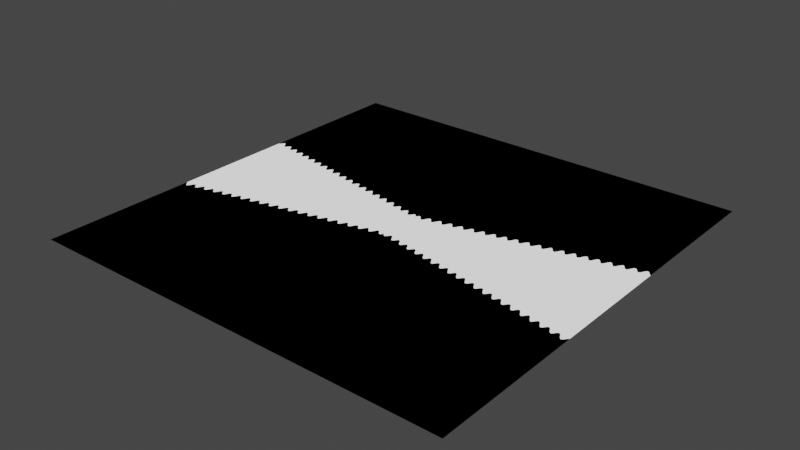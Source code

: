 # Source: 1-SmallDemos.blend  (saved by Blender 2.90.8; exported with 4.5.12 LTS)
import bpy
from mathutils import Matrix  # noqa: F401  (used for matrix-valued properties, if any)

bpy.ops.wm.read_factory_settings(use_empty=True)
scene = bpy.context.scene
scene.name = 'Scene'

# ---- collections
col_collection = bpy.data.collections.new('Collection'); scene.collection.children.link(col_collection)

# ---- materials (node trees are filled in below, after node groups)
mat_material = bpy.data.materials.new('Material')
mat_material.alpha_threshold = 0.0
mat_material.use_transparent_shadow = False
mat_material.line_color = (0.0, 0.0, 0.0, 1.0)

# ---- material node trees
mat_material.use_nodes = True; mat_material.node_tree.nodes.clear()
_N = mat_material.node_tree.nodes; _L = mat_material.node_tree.links
n0 = _N.new('NodeFrame'); n0.name = 'Frame.005'; n0.location = (-1050, 1191)
n0.label = 'Linear Plotting and Symmetry'
n0.width = 1440
n1 = _N.new('NodeFrame'); n1.name = 'Frame.001'; n1.location = (500, -30)
n1.label = 'Shape'
n1.width = 709
n2 = _N.new('NodeFrame'); n2.name = 'Frame.004'; n2.location = (-850, 580)
n2.label = 'Circular Plotting'
n2.width = 1240
n3 = _N.new('NodeFrame'); n3.name = 'Frame'; n3.location = (336, -30)
n3.label = 'Shape'
n3.width = 709
n4 = _N.new('NodeFrame'); n4.name = 'Frame.003'; n4.location = (-1230, -30)
n4.label = 'Drawing with Curves and Circular Symmetry'
n4.width = 1620
n5 = _N.new('NodeFrame'); n5.name = 'Frame.002'; n5.location = (-1530, -610)
n5.label = 'Utility Gradients and Combining Shapes'
n5.width = 1920
n6 = _N.new('ShaderNodeOutputMaterial'); n6.name = 'Material Output'; n6.location = (878, 275)
n7 = _N.new('ShaderNodeEmission'); n7.name = 'Emission Viewer'; n7.location = (878, 315)
n7.label = 'Viewer'
n7.hide = True
n8 = _N.new('ShaderNodeTexCoord'); n8.name = 'Texture Coordinate.003'; n8.location = (30, -271)
n9 = _N.new('ShaderNodeSeparateXYZ'); n9.name = 'Separate XYZ.001'; n9.location = (190, -271)
n10 = _N.new('ShaderNodeMath'); n10.name = 'Math.026'; n10.location = (870, -411)
n10.operation = 'ABSOLUTE'
n10.inputs[2].default_value = 0.0
n11 = _N.new('ShaderNodeMath'); n11.name = 'Math.025'; n11.location = (350, -171)
n11.operation = 'ABSOLUTE'
n11.inputs[2].default_value = 0.0
n12 = _N.new('NodeReroute'); n12.name = 'Reroute.002'; n12.location = (38, -170)
n12.width = 16
n12.socket_idname = 'NodeSocketFloat'
n13 = _N.new('ShaderNodeMath'); n13.name = 'Math.018'; n13.location = (379, -190)
n13.inputs[1].default_value = 0.8
n13.inputs[2].default_value = 0.0
n14 = _N.new('ShaderNodeMath'); n14.name = 'Math.019'; n14.location = (218, -190)
n14.operation = 'MULTIPLY'
n14.inputs[1].default_value = 0.2
n14.inputs[2].default_value = 0.0
n15 = _N.new('ShaderNodeMath'); n15.name = 'Math.020'; n15.location = (539, -30)
n15.inputs[2].default_value = 0.0
n16 = _N.new('ShaderNodeMath'); n16.name = 'Math.021'; n16.location = (379, -30)
n16.operation = 'MULTIPLY'
n16.inputs[1].default_value = 0.1
n16.inputs[2].default_value = 0.0
n17 = _N.new('ShaderNodeMath'); n17.name = 'Math.022'; n17.location = (218, -30)
n17.operation = 'SINE'
n17.inputs[1].default_value = 0.35
n17.inputs[2].default_value = 0.0
n18 = _N.new('ShaderNodeMath'); n18.name = 'Math.023'; n18.location = (58, -30)
n18.operation = 'MULTIPLY'
n18.inputs[1].default_value = 16.28
n18.inputs[2].default_value = 0.0
n19 = _N.new('ShaderNodeMath'); n19.name = 'Math.017'; n19.location = (379, -30)
n19.operation = 'MULTIPLY'
n19.inputs[1].default_value = 0.1
n19.inputs[2].default_value = 0.0
n20 = _N.new('ShaderNodeMath'); n20.name = 'Math.016'; n20.location = (539, -30)
n20.inputs[2].default_value = 0.0
n21 = _N.new('ShaderNodeMath'); n21.name = 'Math.014'; n21.location = (58, -30)
n21.operation = 'MULTIPLY'
n21.inputs[1].default_value = 193.2
n21.inputs[2].default_value = 0.0
n22 = _N.new('ShaderNodeMath'); n22.name = 'Math.013'; n22.location = (218, -30)
n22.operation = 'SINE'
n22.inputs[1].default_value = 0.35
n22.inputs[2].default_value = 0.0
n23 = _N.new('ShaderNodeMath'); n23.name = 'Math.012'; n23.location = (218, -190)
n23.operation = 'MULTIPLY'
n23.inputs[2].default_value = 0.0
n24 = _N.new('ShaderNodeMath'); n24.name = 'Math.011'; n24.location = (379, -190)
n24.inputs[1].default_value = 0.2
n24.inputs[2].default_value = 0.0
n25 = _N.new('NodeReroute'); n25.name = 'Reroute.001'; n25.location = (38, -170)
n25.width = 16
n25.socket_idname = 'NodeSocketFloat'
n26 = _N.new('ShaderNodeVectorMath'); n26.name = 'Vector Math.002'; n26.location = (710, -420)
n26.operation = 'LENGTH'
n27 = _N.new('ShaderNodeTexGradient'); n27.name = 'Gradient Texture.002'; n27.location = (190, -140)
n27.gradient_type = 'RADIAL'
n28 = _N.new('ShaderNodeTexCoord'); n28.name = 'Texture Coordinate.002'; n28.location = (30, -260)
n29 = _N.new('ShaderNodeMath'); n29.name = 'Math.015'; n29.location = (1070, -120)
n29.operation = 'LESS_THAN'
n29.inputs[2].default_value = 0.0
n30 = _N.new('ShaderNodeMath'); n30.name = 'Math'; n30.location = (1450, -150)
n30.operation = 'LESS_THAN'
n30.inputs[2].default_value = 0.0
n31 = _N.new('ShaderNodeTexCoord'); n31.name = 'Texture Coordinate'; n31.location = (30, -330)
n32 = _N.new('ShaderNodeVectorMath'); n32.name = 'Vector Math'; n32.location = (1190, -390)
n32.operation = 'LENGTH'
n33 = _N.new('ShaderNodeTexGradient'); n33.name = 'Gradient Texture'; n33.location = (190, -230)
n33.gradient_type = 'RADIAL'
n34 = _N.new('ShaderNodeMath'); n34.name = 'Math.001'; n34.location = (350, -230)
n34.operation = 'PINGPONG'
n34.inputs[2].default_value = 0.0
n35 = _N.new('ShaderNodeMath'); n35.name = 'Math.002'; n35.location = (510, -230)
n35.operation = 'MULTIPLY'
n35.inputs[1].default_value = 2.0
n35.inputs[2].default_value = 0.0
n36 = _N.new('ShaderNodeRGBCurve'); n36.name = 'RGB Curves'; n36.location = (670, -30)
n36.width = 700
_c = n36.mapping.curves[3]
while len(_c.points) > 2: _c.points.remove(_c.points[-1])
_c.points[0].location = (0.0, 0.21591); _c.points[0].handle_type = 'AUTO'
_c.points[1].location = (0.0992, 0.19886); _c.points[1].handle_type = 'AUTO'
_p = _c.points.new(0.1756, 0.13068); _p.handle_type = 'AUTO'
_p = _c.points.new(0.26408, 0.38068); _p.handle_type = 'AUTO'
_p = _c.points.new(0.33914, 0.30114); _p.handle_type = 'AUTO'
_p = _c.points.new(0.44102, 0.52841); _p.handle_type = 'AUTO'
_p = _c.points.new(0.52681, 0.3125); _p.handle_type = 'AUTO'
_p = _c.points.new(0.5992, 0.31818); _p.handle_type = 'AUTO'
_p = _c.points.new(0.65684, 0.92614); _p.handle_type = 'VECTOR'
_p = _c.points.new(0.71314, 0.38068); _p.handle_type = 'AUTO'
_p = _c.points.new(0.7681, 0.41477); _p.handle_type = 'AUTO'
_p = _c.points.new(0.85389, 0.75568); _p.handle_type = 'AUTO'
_p = _c.points.new(0.93298, 0.70455); _p.handle_type = 'AUTO'
_p = _c.points.new(0.97185, 0.94886); _p.handle_type = 'AUTO'
_p = _c.points.new(1.0, 1.0); _p.handle_type = 'AUTO'
n36.mapping.update()
n37 = _N.new('ShaderNodeMath'); n37.name = 'Math.009'; n37.location = (1750, -250)
n37.operation = 'SMOOTH_MIN'
n37.inputs[2].default_value = 0.2
n38 = _N.new('ShaderNodeMath'); n38.name = 'Math.010'; n38.location = (1430, -530)
n38.operation = 'SUBTRACT'
n38.inputs[2].default_value = 0.0
n39 = _N.new('ShaderNodeSeparateXYZ'); n39.name = 'Separate XYZ'; n39.location = (870, -590)
n40 = _N.new('ShaderNodeMath'); n40.name = 'Math.005'; n40.location = (1030, -490)
n40.operation = 'MULTIPLY'
n40.inputs[1].default_value = -0.01
n40.inputs[2].default_value = 0.0
n41 = _N.new('ShaderNodeMath'); n41.name = 'Math.007'; n41.location = (1190, -490)
n41.inputs[1].default_value = 0.01
n41.inputs[2].default_value = 0.0
n42 = _N.new('ShaderNodeMath'); n42.name = 'Math.006'; n42.location = (1190, -650)
n42.operation = 'ABSOLUTE'
n42.inputs[2].default_value = 0.0
n43 = _N.new('ShaderNodeTexCoord'); n43.name = 'Texture Coordinate.001'; n43.location = (30, -470)
n44 = _N.new('ShaderNodeVectorRotate'); n44.name = 'Vector Rotate'; n44.location = (190, -390)
n44.rotation_type = 'Z_AXIS'
n44.inputs[3].default_value = -1.571
n45 = _N.new('ShaderNodeVectorMath'); n45.name = 'Vector Math.001'; n45.location = (1430, -390)
n45.operation = 'LENGTH'
n46 = _N.new('ShaderNodeTexGradient'); n46.name = 'Gradient Texture.001'; n46.location = (390, -250)
n46.gradient_type = 'RADIAL'
n47 = _N.new('ShaderNodeMath'); n47.name = 'Math.003'; n47.location = (550, -250)
n47.operation = 'PINGPONG'
n47.inputs[2].default_value = 0.0
n48 = _N.new('ShaderNodeMath'); n48.name = 'Math.004'; n48.location = (710, -250)
n48.operation = 'MULTIPLY'
n48.inputs[1].default_value = 2.0
n48.inputs[2].default_value = 0.0
n49 = _N.new('ShaderNodeMath'); n49.name = 'Math.008'; n49.location = (1590, -250)
n49.operation = 'SUBTRACT'
n49.inputs[2].default_value = 0.0
n50 = _N.new('ShaderNodeRGBCurve'); n50.name = 'RGB Curves.001'; n50.location = (870, -30)
n50.width = 700
_c = n50.mapping.curves[3]
while len(_c.points) > 2: _c.points.remove(_c.points[-1])
_c.points[0].location = (0.0, 0.0274); _c.points[0].handle_type = 'AUTO_CLAMPED'
_c.points[1].location = (0.12059, 0.1125); _c.points[1].handle_type = 'AUTO_CLAMPED'
_p = _c.points.new(0.22059, 0.31875); _p.handle_type = 'VECTOR'
_p = _c.points.new(0.32794, 0.3); _p.handle_type = 'AUTO'
_p = _c.points.new(0.39853, 0.565); _p.handle_type = 'VECTOR'
_p = _c.points.new(0.42353, 0.555); _p.handle_type = 'AUTO'
_p = _c.points.new(0.45294, 0.70125); _p.handle_type = 'VECTOR'
_p = _c.points.new(0.49559, 0.62437); _p.handle_type = 'AUTO'
_p = _c.points.new(0.51176, 0.62563); _p.handle_type = 'VECTOR'
_p = _c.points.new(0.55, 0.52875); _p.handle_type = 'AUTO'
_p = _c.points.new(0.56471, 0.51919); _p.handle_type = 'AUTO'
_p = _c.points.new(0.58382, 0.52812); _p.handle_type = 'AUTO'
_p = _c.points.new(0.625, 0.71719); _p.handle_type = 'VECTOR'
_p = _c.points.new(0.65147, 0.675); _p.handle_type = 'AUTO'
_p = _c.points.new(0.70294, 0.82125); _p.handle_type = 'VECTOR'
_p = _c.points.new(0.75882, 0.66375); _p.handle_type = 'AUTO'
_p = _c.points.new(0.78529, 0.69638); _p.handle_type = 'VECTOR'
_p = _c.points.new(0.82059, 0.53125); _p.handle_type = 'AUTO'
_p = _c.points.new(0.84171, 0.51187); _p.handle_type = 'AUTO'
_p = _c.points.new(0.86471, 0.5375); _p.handle_type = 'AUTO'
_p = _c.points.new(0.90174, 0.74931); _p.handle_type = 'VECTOR'
_p = _c.points.new(0.93382, 0.72675); _p.handle_type = 'AUTO'
_p = _c.points.new(0.96471, 0.8775); _p.handle_type = 'VECTOR'
_p = _c.points.new(0.975, 0.86813); _p.handle_type = 'AUTO'
_p = _c.points.new(0.98529, 0.89375); _p.handle_type = 'AUTO'
_p = _c.points.new(1.0, 1.0); _p.handle_type = 'AUTO'
n50.mapping.update()
n51 = _N.new('ShaderNodeMath'); n51.name = 'Math.024'; n51.location = (1270, -231)
n51.operation = 'LESS_THAN'
n51.inputs[2].default_value = 0.0
n1.parent = n0
n3.parent = n2
n8.parent = n0
n9.parent = n0
n10.parent = n0
n11.parent = n0
n12.parent = n1
n13.parent = n1
n14.parent = n1
n15.parent = n1
n16.parent = n1
n17.parent = n1
n18.parent = n1
n19.parent = n3
n20.parent = n3
n21.parent = n3
n22.parent = n3
n23.parent = n3
n24.parent = n3
n25.parent = n3
n26.parent = n2
n27.parent = n2
n28.parent = n2
n29.parent = n2
n30.parent = n4
n31.parent = n4
n32.parent = n4
n33.parent = n4
n34.parent = n4
n35.parent = n4
n36.parent = n4
n37.parent = n5
n38.parent = n5
n39.parent = n5
n40.parent = n5
n41.parent = n5
n42.parent = n5
n43.parent = n5
n44.parent = n5
n45.parent = n5
n46.parent = n5
n47.parent = n5
n48.parent = n5
n49.parent = n5
n50.parent = n5
n51.parent = n0
_L.new(n31.outputs[3], n32.inputs[0])
_L.new(n7.outputs[0], n6.inputs[0])
_L.new(n32.outputs[1], n30.inputs[0])
_L.new(n31.outputs[3], n33.inputs[0])
_L.new(n33.outputs[1], n34.inputs[0])
_L.new(n36.outputs[0], n30.inputs[1])
_L.new(n34.outputs[0], n35.inputs[0])
_L.new(n35.outputs[0], n36.inputs[1])
_L.new(n44.outputs[0], n45.inputs[0])
_L.new(n45.outputs[1], n49.inputs[1])
_L.new(n44.outputs[0], n46.inputs[0])
_L.new(n46.outputs[1], n47.inputs[0])
_L.new(n48.outputs[0], n50.inputs[1])
_L.new(n47.outputs[0], n48.inputs[0])
_L.new(n43.outputs[3], n44.inputs[0])
_L.new(n50.outputs[0], n49.inputs[0])
_L.new(n44.outputs[0], n39.inputs[0])
_L.new(n39.outputs[1], n42.inputs[0])
_L.new(n42.outputs[0], n38.inputs[0])
_L.new(n39.outputs[0], n40.inputs[0])
_L.new(n40.outputs[0], n41.inputs[0])
_L.new(n41.outputs[0], n38.inputs[1])
_L.new(n49.outputs[0], n37.inputs[0])
_L.new(n38.outputs[0], n37.inputs[1])
_L.new(n28.outputs[3], n26.inputs[0])
_L.new(n26.outputs[1], n29.inputs[0])
_L.new(n28.outputs[3], n27.inputs[0])
_L.new(n22.outputs[0], n19.inputs[0])
_L.new(n25.outputs[0], n21.inputs[0])
_L.new(n25.outputs[0], n23.inputs[0])
_L.new(n23.outputs[0], n24.inputs[0])
_L.new(n19.outputs[0], n20.inputs[0])
_L.new(n21.outputs[0], n22.inputs[0])
_L.new(n24.outputs[0], n20.inputs[1])
_L.new(n27.outputs[1], n25.inputs[0])
_L.new(n20.outputs[0], n29.inputs[1])
_L.new(n8.outputs[3], n9.inputs[0])
_L.new(n17.outputs[0], n16.inputs[0])
_L.new(n12.outputs[0], n18.inputs[0])
_L.new(n15.outputs[0], n51.inputs[1])
_L.new(n12.outputs[0], n14.inputs[0])
_L.new(n14.outputs[0], n13.inputs[0])
_L.new(n9.outputs[0], n11.inputs[0])
_L.new(n16.outputs[0], n15.inputs[0])
_L.new(n18.outputs[0], n17.inputs[0])
_L.new(n13.outputs[0], n15.inputs[1])
_L.new(n9.outputs[1], n10.inputs[0])
_L.new(n11.outputs[0], n12.inputs[0])
_L.new(n10.outputs[0], n51.inputs[0])
_L.new(n51.outputs[0], n7.inputs[0])
n6.is_active_output = True

# ---- world
world_world = bpy.data.worlds.new('World'); scene.world = world_world
world_world.use_nodes = True; world_world.node_tree.nodes.clear()
_N = world_world.node_tree.nodes; _L = world_world.node_tree.links
n0 = _N.new('ShaderNodeOutputWorld'); n0.name = 'World Output'; n0.location = (300, 300)
n1 = _N.new('ShaderNodeBackground'); n1.name = 'Background'; n1.location = (10, 300)
n1.inputs[0].default_value = (0.05088, 0.05088, 0.05088, 1.0)
_L.new(n1.outputs[0], n0.inputs[0])
n0.is_active_output = True
world_world.color = (0.05088, 0.05088, 0.05088)
world_world.use_sun_shadow = False
world_world.sun_shadow_jitter_overblur = 0.0

# ---- meshes
me_plane = bpy.data.meshes.new('Plane')
me_plane.from_pydata([(-8.0, -8.0, 0.0), (8.0, -8.0, 0.0), (-8.0, 8.0, 0.0), (8.0, 8.0, 0.0)], [], [(0, 1, 3, 2)])
_uv = me_plane.uv_layers.new(name='UVMap')
_uv.uv.foreach_set('vector', [0.0, 0.0, 1.0, 0.0, 1.0, 1.0, 0.0, 1.0])
me_plane.materials.append(mat_material)
me_plane.use_remesh_fix_poles = True
me_plane.use_remesh_preserve_attributes = False
me_plane.use_mirror_vertex_groups = False
me_plane.update()

# ---- objects
ob_plane = bpy.data.objects.new('Plane', me_plane)

# ---- transforms, parenting, visibility, modifiers, constraints
ob_plane.location = (0.0, 0.0, 0.0)
ob_plane.lineart.crease_threshold = 0.0

# ---- collection membership
col_collection.objects.link(ob_plane)

# ---- scene / render settings (as saved in the file)
scene.frame_start = 1; scene.frame_end = 250; scene.frame_set(1)
scene.render.engine = 'BLENDER_EEVEE_NEXT'
scene.cycles.use_denoising = False
scene.cycles.samples = 128
scene.cycles.sampling_pattern = 'TABULATED_SOBOL'
scene.cycles.use_adaptive_sampling = False
scene.cycles.use_light_tree = False
scene.view_settings.view_transform = 'Filmic'
bpy.context.view_layer.update()

# ---- added for rendering (the .blend has no active camera): camera
cam_auto = bpy.data.cameras.new('AutoCamera')
cam_auto.lens = 50.0
cam_auto.sensor_width = 36.0
cam_auto.clip_end = 1000.0
ob_auto_camera = bpy.data.objects.new('AutoCamera', cam_auto)
scene.collection.objects.link(ob_auto_camera)
ob_auto_camera.location = (20.9354, -25.1225, 16.7484)
ob_auto_camera.rotation_euler = (1.09748, -7.21219e-08, 0.694738)
scene.camera = ob_auto_camera
bpy.context.view_layer.update()
